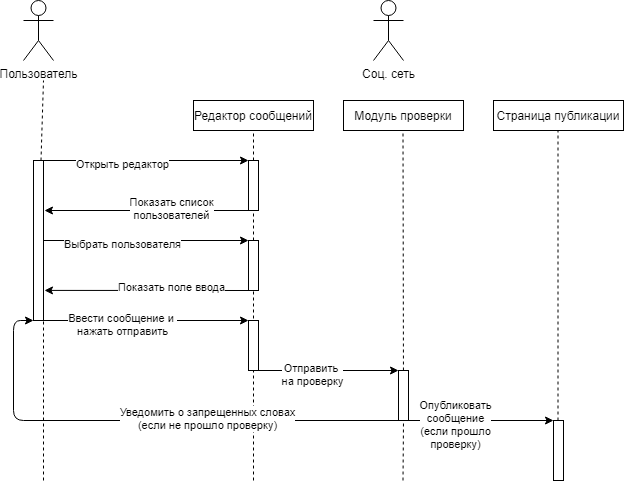

The diagram above was exported from draw.io. Its source (the exported page's mxGraphModel, read from the mxfile embedded in the PNG):
<mxGraphModel dx="868" dy="412" grid="1" gridSize="10" guides="1" tooltips="1" connect="1" arrows="1" fold="1" page="1" pageScale="1" pageWidth="850" pageHeight="1100" math="0" shadow="0">
  <root>
    <mxCell id="0" />
    <mxCell id="1" parent="0" />
    <mxCell id="lgB93cTOkE4rWMGwgG5o-1" value="Пользователь" style="shape=umlActor;verticalLabelPosition=bottom;labelBackgroundColor=#ffffff;verticalAlign=top;html=1;outlineConnect=0;" vertex="1" parent="1">
      <mxGeometry x="80" y="10" width="30" height="60" as="geometry" />
    </mxCell>
    <mxCell id="lgB93cTOkE4rWMGwgG5o-4" value="Соц. сеть" style="shape=umlActor;verticalLabelPosition=bottom;labelBackgroundColor=#ffffff;verticalAlign=top;html=1;outlineConnect=0;" vertex="1" parent="1">
      <mxGeometry x="430" y="10" width="30" height="60" as="geometry" />
    </mxCell>
    <mxCell id="lgB93cTOkE4rWMGwgG5o-6" value="Редактор сообщений" style="rounded=0;whiteSpace=wrap;html=1;" vertex="1" parent="1">
      <mxGeometry x="250" y="110" width="120" height="30" as="geometry" />
    </mxCell>
    <mxCell id="lgB93cTOkE4rWMGwgG5o-7" value="Модуль проверки" style="rounded=0;whiteSpace=wrap;html=1;" vertex="1" parent="1">
      <mxGeometry x="400" y="110" width="120" height="30" as="geometry" />
    </mxCell>
    <mxCell id="lgB93cTOkE4rWMGwgG5o-10" value="Страница публикации" style="rounded=0;whiteSpace=wrap;html=1;" vertex="1" parent="1">
      <mxGeometry x="550" y="110" width="130" height="30" as="geometry" />
    </mxCell>
    <mxCell id="lgB93cTOkE4rWMGwgG5o-11" value="" style="endArrow=none;dashed=1;html=1;" edge="1" parent="1" source="lgB93cTOkE4rWMGwgG5o-15">
      <mxGeometry width="50" height="50" relative="1" as="geometry">
        <mxPoint x="100" y="490" as="sourcePoint" />
        <mxPoint x="100" y="90" as="targetPoint" />
        <Array as="points" />
      </mxGeometry>
    </mxCell>
    <mxCell id="lgB93cTOkE4rWMGwgG5o-12" value="" style="endArrow=none;dashed=1;html=1;entryX=0.5;entryY=1;entryDx=0;entryDy=0;" edge="1" parent="1" source="lgB93cTOkE4rWMGwgG5o-18" target="lgB93cTOkE4rWMGwgG5o-6">
      <mxGeometry width="50" height="50" relative="1" as="geometry">
        <mxPoint x="310" y="490" as="sourcePoint" />
        <mxPoint x="110" y="100" as="targetPoint" />
        <Array as="points" />
      </mxGeometry>
    </mxCell>
    <mxCell id="lgB93cTOkE4rWMGwgG5o-13" value="" style="endArrow=none;dashed=1;html=1;entryX=0.5;entryY=1;entryDx=0;entryDy=0;" edge="1" parent="1" source="lgB93cTOkE4rWMGwgG5o-47">
      <mxGeometry width="50" height="50" relative="1" as="geometry">
        <mxPoint x="459.5" y="490" as="sourcePoint" />
        <mxPoint x="459.5" y="140" as="targetPoint" />
        <Array as="points" />
      </mxGeometry>
    </mxCell>
    <mxCell id="lgB93cTOkE4rWMGwgG5o-14" value="" style="endArrow=none;dashed=1;html=1;entryX=0.5;entryY=1;entryDx=0;entryDy=0;" edge="1" parent="1">
      <mxGeometry width="50" height="50" relative="1" as="geometry">
        <mxPoint x="614.5" y="490" as="sourcePoint" />
        <mxPoint x="614.5" y="140" as="targetPoint" />
        <Array as="points" />
      </mxGeometry>
    </mxCell>
    <mxCell id="lgB93cTOkE4rWMGwgG5o-16" value="" style="endArrow=none;dashed=1;html=1;" edge="1" parent="1" target="lgB93cTOkE4rWMGwgG5o-15">
      <mxGeometry width="50" height="50" relative="1" as="geometry">
        <mxPoint x="100" y="490" as="sourcePoint" />
        <mxPoint x="100" y="90" as="targetPoint" />
        <Array as="points">
          <mxPoint x="100" y="260" />
        </Array>
      </mxGeometry>
    </mxCell>
    <mxCell id="lgB93cTOkE4rWMGwgG5o-18" value="" style="rounded=0;whiteSpace=wrap;html=1;" vertex="1" parent="1">
      <mxGeometry x="305" y="170" width="10" height="50" as="geometry" />
    </mxCell>
    <mxCell id="lgB93cTOkE4rWMGwgG5o-19" value="" style="endArrow=none;dashed=1;html=1;entryX=0.5;entryY=1;entryDx=0;entryDy=0;" edge="1" parent="1" target="lgB93cTOkE4rWMGwgG5o-18">
      <mxGeometry width="50" height="50" relative="1" as="geometry">
        <mxPoint x="310" y="490" as="sourcePoint" />
        <mxPoint x="310" y="140" as="targetPoint" />
        <Array as="points" />
      </mxGeometry>
    </mxCell>
    <mxCell id="lgB93cTOkE4rWMGwgG5o-17" value="" style="endArrow=classic;html=1;exitX=1;exitY=0;exitDx=0;exitDy=0;entryX=0;entryY=0;entryDx=0;entryDy=0;" edge="1" parent="1" source="lgB93cTOkE4rWMGwgG5o-15" target="lgB93cTOkE4rWMGwgG5o-18">
      <mxGeometry width="50" height="50" relative="1" as="geometry">
        <mxPoint x="250" y="180" as="sourcePoint" />
        <mxPoint x="300" y="170" as="targetPoint" />
      </mxGeometry>
    </mxCell>
    <mxCell id="lgB93cTOkE4rWMGwgG5o-20" value="Открыть редактор" style="edgeLabel;html=1;align=center;verticalAlign=middle;resizable=0;points=[];" vertex="1" connectable="0" parent="lgB93cTOkE4rWMGwgG5o-17">
      <mxGeometry x="-0.239" y="-3" relative="1" as="geometry">
        <mxPoint as="offset" />
      </mxGeometry>
    </mxCell>
    <mxCell id="lgB93cTOkE4rWMGwgG5o-15" value="" style="rounded=0;whiteSpace=wrap;html=1;" vertex="1" parent="1">
      <mxGeometry x="90" y="170" width="10" height="160" as="geometry" />
    </mxCell>
    <mxCell id="lgB93cTOkE4rWMGwgG5o-22" value="" style="endArrow=classic;html=1;exitX=0;exitY=1;exitDx=0;exitDy=0;" edge="1" parent="1" source="lgB93cTOkE4rWMGwgG5o-18">
      <mxGeometry width="50" height="50" relative="1" as="geometry">
        <mxPoint x="280" y="240" as="sourcePoint" />
        <mxPoint x="101" y="220" as="targetPoint" />
      </mxGeometry>
    </mxCell>
    <mxCell id="lgB93cTOkE4rWMGwgG5o-23" value="Показать список&lt;br&gt;пользователей" style="edgeLabel;html=1;align=center;verticalAlign=middle;resizable=0;points=[];" vertex="1" connectable="0" parent="lgB93cTOkE4rWMGwgG5o-22">
      <mxGeometry x="-0.239" y="-3" relative="1" as="geometry">
        <mxPoint as="offset" />
      </mxGeometry>
    </mxCell>
    <mxCell id="lgB93cTOkE4rWMGwgG5o-27" value="" style="rounded=0;whiteSpace=wrap;html=1;" vertex="1" parent="1">
      <mxGeometry x="305" y="250" width="10" height="50" as="geometry" />
    </mxCell>
    <mxCell id="lgB93cTOkE4rWMGwgG5o-28" value="" style="endArrow=classic;html=1;exitX=1;exitY=0;exitDx=0;exitDy=0;entryX=0;entryY=0;entryDx=0;entryDy=0;" edge="1" parent="1" target="lgB93cTOkE4rWMGwgG5o-27">
      <mxGeometry width="50" height="50" relative="1" as="geometry">
        <mxPoint x="100" y="250" as="sourcePoint" />
        <mxPoint x="300" y="250" as="targetPoint" />
      </mxGeometry>
    </mxCell>
    <mxCell id="lgB93cTOkE4rWMGwgG5o-29" value="Выбрать пользователя" style="edgeLabel;html=1;align=center;verticalAlign=middle;resizable=0;points=[];" vertex="1" connectable="0" parent="lgB93cTOkE4rWMGwgG5o-28">
      <mxGeometry x="-0.239" y="-3" relative="1" as="geometry">
        <mxPoint as="offset" />
      </mxGeometry>
    </mxCell>
    <mxCell id="lgB93cTOkE4rWMGwgG5o-30" value="" style="endArrow=classic;html=1;exitX=0;exitY=1;exitDx=0;exitDy=0;entryX=1.1;entryY=0.208;entryDx=0;entryDy=0;entryPerimeter=0;" edge="1" parent="1" source="lgB93cTOkE4rWMGwgG5o-27">
      <mxGeometry width="50" height="50" relative="1" as="geometry">
        <mxPoint x="280" y="320" as="sourcePoint" />
        <mxPoint x="101" y="299.91999999999996" as="targetPoint" />
      </mxGeometry>
    </mxCell>
    <mxCell id="lgB93cTOkE4rWMGwgG5o-31" value="Показать поле ввода" style="edgeLabel;html=1;align=center;verticalAlign=middle;resizable=0;points=[];" vertex="1" connectable="0" parent="lgB93cTOkE4rWMGwgG5o-30">
      <mxGeometry x="-0.239" y="-3" relative="1" as="geometry">
        <mxPoint as="offset" />
      </mxGeometry>
    </mxCell>
    <mxCell id="lgB93cTOkE4rWMGwgG5o-40" value="" style="rounded=0;whiteSpace=wrap;html=1;" vertex="1" parent="1">
      <mxGeometry x="305" y="330" width="10" height="50" as="geometry" />
    </mxCell>
    <mxCell id="lgB93cTOkE4rWMGwgG5o-41" value="" style="endArrow=classic;html=1;exitX=1;exitY=0;exitDx=0;exitDy=0;entryX=0;entryY=0;entryDx=0;entryDy=0;" edge="1" parent="1" target="lgB93cTOkE4rWMGwgG5o-40">
      <mxGeometry width="50" height="50" relative="1" as="geometry">
        <mxPoint x="100" y="330" as="sourcePoint" />
        <mxPoint x="300" y="330" as="targetPoint" />
      </mxGeometry>
    </mxCell>
    <mxCell id="lgB93cTOkE4rWMGwgG5o-42" value="Ввести сообщение и &lt;br&gt;нажать отправить" style="edgeLabel;html=1;align=center;verticalAlign=middle;resizable=0;points=[];" vertex="1" connectable="0" parent="lgB93cTOkE4rWMGwgG5o-41">
      <mxGeometry x="-0.239" y="-3" relative="1" as="geometry">
        <mxPoint as="offset" />
      </mxGeometry>
    </mxCell>
    <mxCell id="lgB93cTOkE4rWMGwgG5o-45" value="" style="endArrow=classic;html=1;exitX=1;exitY=0;exitDx=0;exitDy=0;entryX=0;entryY=0;entryDx=0;entryDy=0;" edge="1" parent="1" target="lgB93cTOkE4rWMGwgG5o-47">
      <mxGeometry width="50" height="50" relative="1" as="geometry">
        <mxPoint x="315" y="380" as="sourcePoint" />
        <mxPoint x="450" y="380" as="targetPoint" />
      </mxGeometry>
    </mxCell>
    <mxCell id="lgB93cTOkE4rWMGwgG5o-46" value="Отправить&amp;nbsp;&lt;br&gt;на проверку" style="edgeLabel;html=1;align=center;verticalAlign=middle;resizable=0;points=[];" vertex="1" connectable="0" parent="lgB93cTOkE4rWMGwgG5o-45">
      <mxGeometry x="-0.239" y="-3" relative="1" as="geometry">
        <mxPoint as="offset" />
      </mxGeometry>
    </mxCell>
    <mxCell id="lgB93cTOkE4rWMGwgG5o-47" value="" style="rounded=0;whiteSpace=wrap;html=1;" vertex="1" parent="1">
      <mxGeometry x="455" y="380" width="10" height="50" as="geometry" />
    </mxCell>
    <mxCell id="lgB93cTOkE4rWMGwgG5o-48" value="" style="endArrow=none;dashed=1;html=1;entryX=0.5;entryY=1;entryDx=0;entryDy=0;" edge="1" parent="1" target="lgB93cTOkE4rWMGwgG5o-47">
      <mxGeometry width="50" height="50" relative="1" as="geometry">
        <mxPoint x="459.5" y="490" as="sourcePoint" />
        <mxPoint x="459.5" y="140" as="targetPoint" />
        <Array as="points" />
      </mxGeometry>
    </mxCell>
    <mxCell id="lgB93cTOkE4rWMGwgG5o-49" value="" style="endArrow=classic;html=1;exitX=0;exitY=1;exitDx=0;exitDy=0;entryX=0;entryY=1;entryDx=0;entryDy=0;" edge="1" parent="1" source="lgB93cTOkE4rWMGwgG5o-47" target="lgB93cTOkE4rWMGwgG5o-15">
      <mxGeometry width="50" height="50" relative="1" as="geometry">
        <mxPoint x="425" y="450" as="sourcePoint" />
        <mxPoint x="70" y="320" as="targetPoint" />
        <Array as="points">
          <mxPoint x="70" y="430" />
          <mxPoint x="70" y="330" />
        </Array>
      </mxGeometry>
    </mxCell>
    <mxCell id="lgB93cTOkE4rWMGwgG5o-50" value="Уведомить о запрещенных словах&lt;br&gt;(если не прошло проверку)" style="edgeLabel;html=1;align=center;verticalAlign=middle;resizable=0;points=[];" vertex="1" connectable="0" parent="lgB93cTOkE4rWMGwgG5o-49">
      <mxGeometry x="-0.239" y="-3" relative="1" as="geometry">
        <mxPoint as="offset" />
      </mxGeometry>
    </mxCell>
    <mxCell id="lgB93cTOkE4rWMGwgG5o-53" value="" style="rounded=0;whiteSpace=wrap;html=1;" vertex="1" parent="1">
      <mxGeometry x="610" y="430" width="10" height="60" as="geometry" />
    </mxCell>
    <mxCell id="lgB93cTOkE4rWMGwgG5o-56" value="" style="endArrow=classic;html=1;exitX=1;exitY=0;exitDx=0;exitDy=0;entryX=0;entryY=0;entryDx=0;entryDy=0;" edge="1" parent="1" target="lgB93cTOkE4rWMGwgG5o-53">
      <mxGeometry width="50" height="50" relative="1" as="geometry">
        <mxPoint x="450" y="430" as="sourcePoint" />
        <mxPoint x="590" y="430" as="targetPoint" />
      </mxGeometry>
    </mxCell>
    <mxCell id="lgB93cTOkE4rWMGwgG5o-57" value="Опубликовать&lt;br&gt;сообщение&lt;br&gt;(если прошло&lt;br&gt;проверку)" style="edgeLabel;html=1;align=center;verticalAlign=middle;resizable=0;points=[];" vertex="1" connectable="0" parent="lgB93cTOkE4rWMGwgG5o-56">
      <mxGeometry x="-0.239" y="-3" relative="1" as="geometry">
        <mxPoint as="offset" />
      </mxGeometry>
    </mxCell>
  </root>
</mxGraphModel>